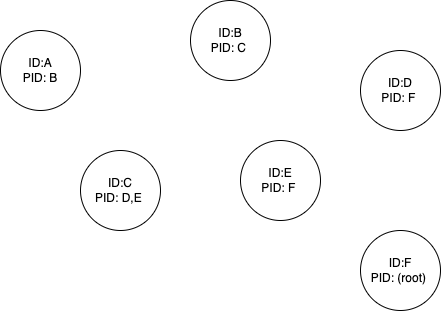

The diagram above was exported from draw.io. Its source (the exported page's mxGraphModel, read from the mxfile embedded in the PNG):
<mxGraphModel dx="517" dy="381" grid="1" gridSize="10" guides="1" tooltips="1" connect="1" arrows="1" fold="1" page="1" pageScale="1" pageWidth="827" pageHeight="1169" math="0" shadow="0">
  <root>
    <mxCell id="0" />
    <mxCell id="1" parent="0" />
    <mxCell id="2" value="ID:A&lt;br&gt;PID: B" style="ellipse;whiteSpace=wrap;html=1;aspect=fixed;" vertex="1" parent="1">
      <mxGeometry x="40" y="40" width="80" height="80" as="geometry" />
    </mxCell>
    <mxCell id="3" value="ID:B&lt;br&gt;PID: C&amp;nbsp;" style="ellipse;whiteSpace=wrap;html=1;aspect=fixed;" vertex="1" parent="1">
      <mxGeometry x="230" y="10" width="80" height="80" as="geometry" />
    </mxCell>
    <mxCell id="4" value="ID:C&lt;br&gt;PID: D,E&amp;nbsp;" style="ellipse;whiteSpace=wrap;html=1;aspect=fixed;" vertex="1" parent="1">
      <mxGeometry x="120" y="160" width="80" height="80" as="geometry" />
    </mxCell>
    <mxCell id="5" value="ID:D&lt;br&gt;PID: F&amp;nbsp;" style="ellipse;whiteSpace=wrap;html=1;aspect=fixed;" vertex="1" parent="1">
      <mxGeometry x="400" y="60" width="80" height="80" as="geometry" />
    </mxCell>
    <mxCell id="6" value="ID:E&lt;br&gt;PID: F&amp;nbsp;" style="ellipse;whiteSpace=wrap;html=1;aspect=fixed;" vertex="1" parent="1">
      <mxGeometry x="280" y="150" width="80" height="80" as="geometry" />
    </mxCell>
    <mxCell id="7" value="ID:F&lt;br&gt;PID: (root)&amp;nbsp;" style="ellipse;whiteSpace=wrap;html=1;aspect=fixed;" vertex="1" parent="1">
      <mxGeometry x="400" y="240" width="80" height="80" as="geometry" />
    </mxCell>
  </root>
</mxGraphModel>